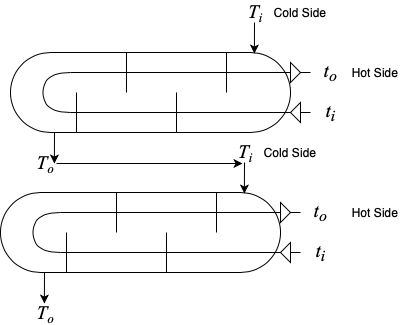

The diagram above was exported from draw.io. Its source (the exported page's mxGraphModel, read from the mxfile embedded in the PNG):
<mxGraphModel dx="1064" dy="653" grid="1" gridSize="10" guides="1" tooltips="1" connect="1" arrows="1" fold="1" page="1" pageScale="1" pageWidth="850" pageHeight="1100" math="0" shadow="0">
  <root>
    <mxCell id="0" />
    <mxCell id="1" parent="0" />
    <mxCell id="2" value="" style="group" vertex="1" connectable="0" parent="1">
      <mxGeometry x="80" y="70" width="405" height="321" as="geometry" />
    </mxCell>
    <mxCell id="3" value="" style="group" vertex="1" connectable="0" parent="2">
      <mxGeometry x="10" width="335" height="181" as="geometry" />
    </mxCell>
    <mxCell id="4" value="" style="triangle;whiteSpace=wrap;html=1;rotation=-180;fillColor=none;" vertex="1" parent="3">
      <mxGeometry x="280" y="100" width="10" height="20" as="geometry" />
    </mxCell>
    <mxCell id="5" value="" style="rounded=1;whiteSpace=wrap;html=1;arcSize=50;" vertex="1" parent="3">
      <mxGeometry y="50" width="280" height="80" as="geometry" />
    </mxCell>
    <mxCell id="6" value="" style="endArrow=none;html=1;" edge="1" parent="3">
      <mxGeometry width="50" height="50" relative="1" as="geometry">
        <mxPoint x="216" y="50" as="sourcePoint" />
        <mxPoint x="216" y="90" as="targetPoint" />
      </mxGeometry>
    </mxCell>
    <mxCell id="7" value="" style="endArrow=none;html=1;" edge="1" parent="3">
      <mxGeometry width="50" height="50" relative="1" as="geometry">
        <mxPoint x="166" y="90" as="sourcePoint" />
        <mxPoint x="166" y="130" as="targetPoint" />
      </mxGeometry>
    </mxCell>
    <mxCell id="8" value="" style="endArrow=none;html=1;" edge="1" parent="3">
      <mxGeometry width="50" height="50" relative="1" as="geometry">
        <mxPoint x="116" y="50" as="sourcePoint" />
        <mxPoint x="116" y="90" as="targetPoint" />
      </mxGeometry>
    </mxCell>
    <mxCell id="9" value="" style="endArrow=none;html=1;" edge="1" parent="3">
      <mxGeometry width="50" height="50" relative="1" as="geometry">
        <mxPoint x="66" y="90" as="sourcePoint" />
        <mxPoint x="66" y="130" as="targetPoint" />
      </mxGeometry>
    </mxCell>
    <mxCell id="10" value="" style="endArrow=none;html=1;" edge="1" parent="3" source="4">
      <mxGeometry width="50" height="50" relative="1" as="geometry">
        <mxPoint x="60" y="110" as="sourcePoint" />
        <mxPoint x="300" y="110" as="targetPoint" />
      </mxGeometry>
    </mxCell>
    <mxCell id="11" value="" style="endArrow=none;html=1;" edge="1" parent="3" source="14">
      <mxGeometry width="50" height="50" relative="1" as="geometry">
        <mxPoint x="60" y="70" as="sourcePoint" />
        <mxPoint x="300" y="70" as="targetPoint" />
      </mxGeometry>
    </mxCell>
    <mxCell id="12" value="" style="endArrow=none;html=1;curved=1;" edge="1" parent="3">
      <mxGeometry width="50" height="50" relative="1" as="geometry">
        <mxPoint x="60" y="110" as="sourcePoint" />
        <mxPoint x="60" y="70" as="targetPoint" />
        <Array as="points">
          <mxPoint x="40" y="110" />
          <mxPoint x="30" y="90" />
          <mxPoint x="40" y="70" />
        </Array>
      </mxGeometry>
    </mxCell>
    <mxCell id="13" value="" style="endArrow=none;html=1;" edge="1" parent="3" target="4">
      <mxGeometry width="50" height="50" relative="1" as="geometry">
        <mxPoint x="60" y="110" as="sourcePoint" />
        <mxPoint x="300" y="110" as="targetPoint" />
      </mxGeometry>
    </mxCell>
    <mxCell id="14" value="" style="triangle;whiteSpace=wrap;html=1;rotation=0;fillColor=none;" vertex="1" parent="3">
      <mxGeometry x="280" y="60" width="10" height="20" as="geometry" />
    </mxCell>
    <mxCell id="15" value="" style="endArrow=none;html=1;" edge="1" parent="3" target="14">
      <mxGeometry width="50" height="50" relative="1" as="geometry">
        <mxPoint x="60" y="70" as="sourcePoint" />
        <mxPoint x="300" y="70" as="targetPoint" />
      </mxGeometry>
    </mxCell>
    <mxCell id="16" value="&lt;font face=&quot;Times New Roman&quot; style=&quot;font-size: 19px&quot;&gt;&lt;i&gt;t&lt;sub&gt;i&lt;/sub&gt;&lt;/i&gt;&lt;/font&gt;" style="text;html=1;align=center;verticalAlign=middle;resizable=0;points=[];autosize=1;" vertex="1" parent="3">
      <mxGeometry x="305" y="100" width="30" height="20" as="geometry" />
    </mxCell>
    <mxCell id="17" value="&lt;font face=&quot;Times New Roman&quot; style=&quot;font-size: 19px&quot;&gt;&lt;i&gt;t&lt;sub&gt;o&lt;/sub&gt;&lt;/i&gt;&lt;/font&gt;" style="text;html=1;align=center;verticalAlign=middle;resizable=0;points=[];autosize=1;" vertex="1" parent="3">
      <mxGeometry x="305" y="60" width="30" height="20" as="geometry" />
    </mxCell>
    <mxCell id="18" value="" style="endArrow=classic;html=1;entryX=0.871;entryY=0.013;entryDx=0;entryDy=0;entryPerimeter=0;" edge="1" parent="3" target="5">
      <mxGeometry width="50" height="50" relative="1" as="geometry">
        <mxPoint x="244" y="20" as="sourcePoint" />
        <mxPoint x="280" y="-20" as="targetPoint" />
      </mxGeometry>
    </mxCell>
    <mxCell id="19" value="" style="endArrow=classic;html=1;entryX=0.871;entryY=0.013;entryDx=0;entryDy=0;entryPerimeter=0;" edge="1" parent="3">
      <mxGeometry width="50" height="50" relative="1" as="geometry">
        <mxPoint x="44" y="130" as="sourcePoint" />
        <mxPoint x="43.88000000000011" y="161.03999999999996" as="targetPoint" />
      </mxGeometry>
    </mxCell>
    <mxCell id="20" value="&lt;font face=&quot;Times New Roman&quot;&gt;&lt;i&gt;&lt;span style=&quot;font-size: 19px&quot;&gt;T&lt;/span&gt;&lt;span style=&quot;font-size: 15.833333015441895px&quot;&gt;&lt;sub&gt;i&lt;/sub&gt;&lt;/span&gt;&lt;/i&gt;&lt;/font&gt;" style="text;html=1;align=center;verticalAlign=middle;resizable=0;points=[];autosize=1;" vertex="1" parent="3">
      <mxGeometry x="230" width="30" height="20" as="geometry" />
    </mxCell>
    <mxCell id="21" value="Cold Side" style="text;html=1;strokeColor=none;fillColor=none;align=center;verticalAlign=middle;whiteSpace=wrap;rounded=0;" vertex="1" parent="3">
      <mxGeometry x="260" width="60" height="20" as="geometry" />
    </mxCell>
    <mxCell id="22" value="Hot Side" style="text;html=1;strokeColor=none;fillColor=none;align=center;verticalAlign=middle;whiteSpace=wrap;rounded=0;" vertex="1" parent="2">
      <mxGeometry x="345" y="60" width="60" height="20" as="geometry" />
    </mxCell>
    <mxCell id="23" value="" style="group" vertex="1" connectable="0" parent="2">
      <mxGeometry y="140" width="335" height="181" as="geometry" />
    </mxCell>
    <mxCell id="24" value="" style="triangle;whiteSpace=wrap;html=1;rotation=-180;fillColor=none;" vertex="1" parent="23">
      <mxGeometry x="280" y="100" width="10" height="20" as="geometry" />
    </mxCell>
    <mxCell id="25" value="" style="rounded=1;whiteSpace=wrap;html=1;arcSize=50;" vertex="1" parent="23">
      <mxGeometry y="50" width="280" height="80" as="geometry" />
    </mxCell>
    <mxCell id="26" value="" style="endArrow=none;html=1;" edge="1" parent="23">
      <mxGeometry width="50" height="50" relative="1" as="geometry">
        <mxPoint x="216" y="50" as="sourcePoint" />
        <mxPoint x="216" y="90" as="targetPoint" />
      </mxGeometry>
    </mxCell>
    <mxCell id="27" value="" style="endArrow=none;html=1;" edge="1" parent="23">
      <mxGeometry width="50" height="50" relative="1" as="geometry">
        <mxPoint x="166" y="90" as="sourcePoint" />
        <mxPoint x="166" y="130" as="targetPoint" />
      </mxGeometry>
    </mxCell>
    <mxCell id="28" value="" style="endArrow=none;html=1;" edge="1" parent="23">
      <mxGeometry width="50" height="50" relative="1" as="geometry">
        <mxPoint x="116" y="50" as="sourcePoint" />
        <mxPoint x="116" y="90" as="targetPoint" />
      </mxGeometry>
    </mxCell>
    <mxCell id="29" value="" style="endArrow=none;html=1;" edge="1" parent="23">
      <mxGeometry width="50" height="50" relative="1" as="geometry">
        <mxPoint x="66" y="90" as="sourcePoint" />
        <mxPoint x="66" y="130" as="targetPoint" />
      </mxGeometry>
    </mxCell>
    <mxCell id="30" value="" style="endArrow=none;html=1;" edge="1" parent="23" source="24">
      <mxGeometry width="50" height="50" relative="1" as="geometry">
        <mxPoint x="60" y="110" as="sourcePoint" />
        <mxPoint x="300" y="110" as="targetPoint" />
      </mxGeometry>
    </mxCell>
    <mxCell id="31" value="" style="endArrow=none;html=1;" edge="1" parent="23" source="34">
      <mxGeometry width="50" height="50" relative="1" as="geometry">
        <mxPoint x="60" y="70" as="sourcePoint" />
        <mxPoint x="300" y="70" as="targetPoint" />
      </mxGeometry>
    </mxCell>
    <mxCell id="32" value="" style="endArrow=none;html=1;curved=1;" edge="1" parent="23">
      <mxGeometry width="50" height="50" relative="1" as="geometry">
        <mxPoint x="60" y="110" as="sourcePoint" />
        <mxPoint x="60" y="70" as="targetPoint" />
        <Array as="points">
          <mxPoint x="40" y="110" />
          <mxPoint x="30" y="90" />
          <mxPoint x="40" y="70" />
        </Array>
      </mxGeometry>
    </mxCell>
    <mxCell id="33" value="" style="endArrow=none;html=1;" edge="1" parent="23" target="24">
      <mxGeometry width="50" height="50" relative="1" as="geometry">
        <mxPoint x="60" y="110" as="sourcePoint" />
        <mxPoint x="300" y="110" as="targetPoint" />
      </mxGeometry>
    </mxCell>
    <mxCell id="34" value="" style="triangle;whiteSpace=wrap;html=1;rotation=0;fillColor=none;" vertex="1" parent="23">
      <mxGeometry x="280" y="60" width="10" height="20" as="geometry" />
    </mxCell>
    <mxCell id="35" value="" style="endArrow=none;html=1;" edge="1" parent="23" target="34">
      <mxGeometry width="50" height="50" relative="1" as="geometry">
        <mxPoint x="60" y="70" as="sourcePoint" />
        <mxPoint x="300" y="70" as="targetPoint" />
      </mxGeometry>
    </mxCell>
    <mxCell id="36" value="&lt;font face=&quot;Times New Roman&quot; style=&quot;font-size: 19px&quot;&gt;&lt;i&gt;t&lt;sub&gt;i&lt;/sub&gt;&lt;/i&gt;&lt;/font&gt;" style="text;html=1;align=center;verticalAlign=middle;resizable=0;points=[];autosize=1;" vertex="1" parent="23">
      <mxGeometry x="305" y="100" width="30" height="20" as="geometry" />
    </mxCell>
    <mxCell id="37" value="&lt;font face=&quot;Times New Roman&quot; style=&quot;font-size: 19px&quot;&gt;&lt;i&gt;t&lt;sub&gt;o&lt;/sub&gt;&lt;/i&gt;&lt;/font&gt;" style="text;html=1;align=center;verticalAlign=middle;resizable=0;points=[];autosize=1;" vertex="1" parent="23">
      <mxGeometry x="305" y="60" width="30" height="20" as="geometry" />
    </mxCell>
    <mxCell id="38" value="" style="endArrow=classic;html=1;entryX=0.871;entryY=0.013;entryDx=0;entryDy=0;entryPerimeter=0;" edge="1" parent="23" target="25">
      <mxGeometry width="50" height="50" relative="1" as="geometry">
        <mxPoint x="244" y="20" as="sourcePoint" />
        <mxPoint x="280" y="-20" as="targetPoint" />
      </mxGeometry>
    </mxCell>
    <mxCell id="39" value="" style="endArrow=classic;html=1;entryX=0.871;entryY=0.013;entryDx=0;entryDy=0;entryPerimeter=0;" edge="1" parent="23">
      <mxGeometry width="50" height="50" relative="1" as="geometry">
        <mxPoint x="44" y="130" as="sourcePoint" />
        <mxPoint x="43.88000000000011" y="161.03999999999996" as="targetPoint" />
      </mxGeometry>
    </mxCell>
    <mxCell id="40" value="&lt;font face=&quot;Times New Roman&quot;&gt;&lt;i&gt;&lt;span style=&quot;font-size: 19px&quot;&gt;T&lt;/span&gt;&lt;span style=&quot;font-size: 15.833333015441895px&quot;&gt;&lt;sub&gt;i&lt;/sub&gt;&lt;/span&gt;&lt;/i&gt;&lt;/font&gt;" style="text;html=1;align=center;verticalAlign=middle;resizable=0;points=[];autosize=1;" vertex="1" parent="23">
      <mxGeometry x="230" width="30" height="20" as="geometry" />
    </mxCell>
    <mxCell id="41" value="&lt;font face=&quot;Times New Roman&quot;&gt;&lt;i&gt;&lt;span style=&quot;font-size: 19px&quot;&gt;T&lt;/span&gt;&lt;span style=&quot;font-size: 15.833333015441895px&quot;&gt;&lt;sub&gt;o&lt;/sub&gt;&lt;/span&gt;&lt;/i&gt;&lt;/font&gt;" style="text;html=1;align=center;verticalAlign=middle;resizable=0;points=[];autosize=1;" vertex="1" parent="23">
      <mxGeometry x="30" y="161" width="30" height="20" as="geometry" />
    </mxCell>
    <mxCell id="42" value="Cold Side" style="text;html=1;strokeColor=none;fillColor=none;align=center;verticalAlign=middle;whiteSpace=wrap;rounded=0;" vertex="1" parent="23">
      <mxGeometry x="260" width="60" height="20" as="geometry" />
    </mxCell>
    <mxCell id="43" value="&lt;font face=&quot;Times New Roman&quot;&gt;&lt;i&gt;&lt;span style=&quot;font-size: 19px&quot;&gt;T&lt;/span&gt;&lt;span style=&quot;font-size: 15.833333015441895px&quot;&gt;&lt;sub&gt;o&lt;/sub&gt;&lt;/span&gt;&lt;/i&gt;&lt;/font&gt;" style="text;html=1;align=center;verticalAlign=middle;resizable=0;points=[];autosize=1;" vertex="1" parent="23">
      <mxGeometry x="30" y="11" width="30" height="20" as="geometry" />
    </mxCell>
    <mxCell id="44" value="Hot Side" style="text;html=1;strokeColor=none;fillColor=none;align=center;verticalAlign=middle;whiteSpace=wrap;rounded=0;" vertex="1" parent="2">
      <mxGeometry x="345" y="200" width="60" height="20" as="geometry" />
    </mxCell>
    <mxCell id="45" value="" style="endArrow=classic;html=1;" edge="1" parent="2">
      <mxGeometry width="50" height="50" relative="1" as="geometry">
        <mxPoint x="56" y="161" as="sourcePoint" />
        <mxPoint x="242" y="161" as="targetPoint" />
      </mxGeometry>
    </mxCell>
  </root>
</mxGraphModel>